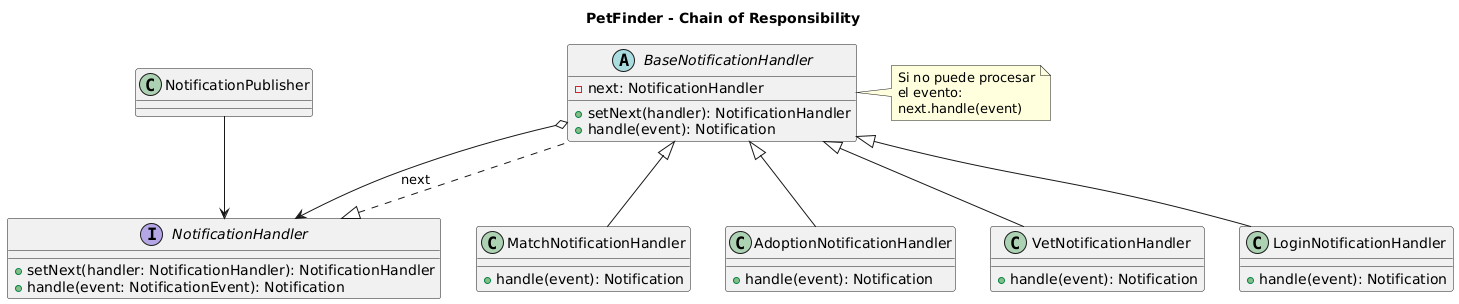

The diagram above was rendered by PlantUML. Its source (embedded in the PNG):
@startuml
title PetFinder - Chain of Responsibility

interface NotificationHandler {
    +setNext(handler: NotificationHandler): NotificationHandler
    +handle(event: NotificationEvent): Notification
}

abstract class BaseNotificationHandler {
    -next: NotificationHandler

    +setNext(handler): NotificationHandler
    +handle(event): Notification
}

class MatchNotificationHandler {
    +handle(event): Notification
}

class AdoptionNotificationHandler {
    +handle(event): Notification
}

class VetNotificationHandler {
    +handle(event): Notification
}

class LoginNotificationHandler {
    +handle(event): Notification
}

class NotificationPublisher

NotificationHandler <|.. BaseNotificationHandler

BaseNotificationHandler <|-- MatchNotificationHandler
BaseNotificationHandler <|-- AdoptionNotificationHandler
BaseNotificationHandler <|-- VetNotificationHandler
BaseNotificationHandler <|-- LoginNotificationHandler

BaseNotificationHandler o--> NotificationHandler : next

NotificationPublisher --> NotificationHandler

note right of BaseNotificationHandler
Si no puede procesar
el evento:
next.handle(event)
end note
@enduml